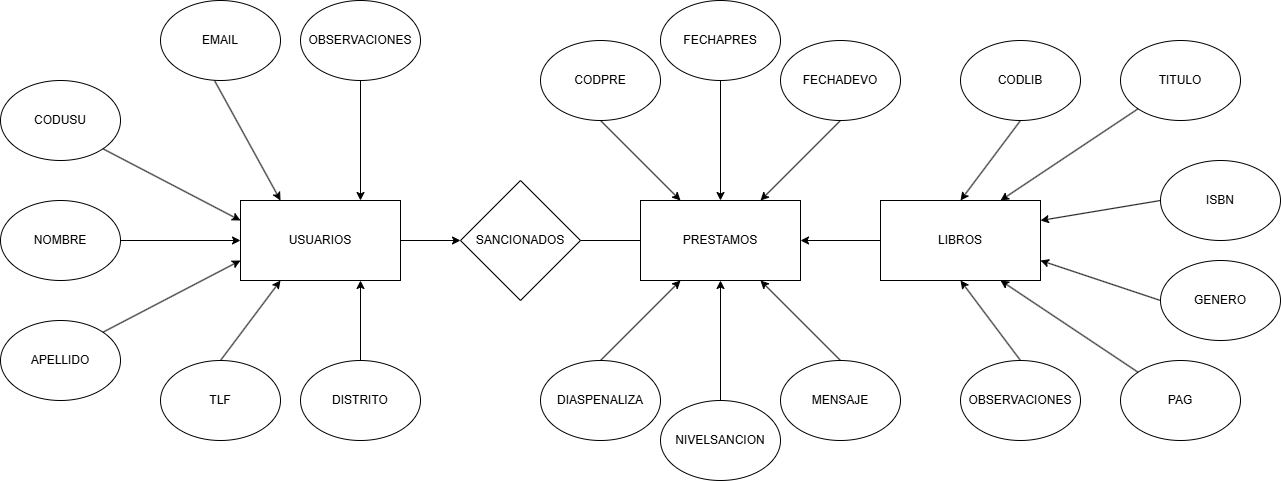

The diagram above was exported from draw.io. Its source (the exported page's mxGraphModel, read from the mxfile embedded in the PNG):
<mxGraphModel dx="2351" dy="791" grid="1" gridSize="10" guides="1" tooltips="1" connect="1" arrows="1" fold="1" page="1" pageScale="1" pageWidth="850" pageHeight="1100" math="0" shadow="0">
  <root>
    <mxCell id="0" />
    <mxCell id="1" parent="0" />
    <mxCell id="H6-xdK0LhreBAUvrr4vr-6" value="USUARIOS" style="rounded=0;whiteSpace=wrap;html=1;" vertex="1" parent="1">
      <mxGeometry x="-80" y="360" width="160" height="80" as="geometry" />
    </mxCell>
    <mxCell id="H6-xdK0LhreBAUvrr4vr-7" value="LIBROS" style="rounded=0;whiteSpace=wrap;html=1;" vertex="1" parent="1">
      <mxGeometry x="560" y="360" width="160" height="80" as="geometry" />
    </mxCell>
    <mxCell id="H6-xdK0LhreBAUvrr4vr-8" value="PRESTAMOS" style="rounded=0;whiteSpace=wrap;html=1;" vertex="1" parent="1">
      <mxGeometry x="320" y="360" width="160" height="80" as="geometry" />
    </mxCell>
    <mxCell id="H6-xdK0LhreBAUvrr4vr-9" value="SANCIONADOS" style="rhombus;whiteSpace=wrap;html=1;" vertex="1" parent="1">
      <mxGeometry x="140" y="340" width="120" height="120" as="geometry" />
    </mxCell>
    <mxCell id="H6-xdK0LhreBAUvrr4vr-10" value="" style="endArrow=classic;html=1;rounded=0;exitX=0;exitY=0.5;exitDx=0;exitDy=0;entryX=1;entryY=0.5;entryDx=0;entryDy=0;" edge="1" parent="1" source="H6-xdK0LhreBAUvrr4vr-7" target="H6-xdK0LhreBAUvrr4vr-8">
      <mxGeometry width="50" height="50" relative="1" as="geometry">
        <mxPoint x="570" y="600" as="sourcePoint" />
        <mxPoint x="620" y="550" as="targetPoint" />
      </mxGeometry>
    </mxCell>
    <mxCell id="H6-xdK0LhreBAUvrr4vr-13" value="" style="endArrow=classic;html=1;rounded=0;exitX=1;exitY=0.5;exitDx=0;exitDy=0;entryX=0;entryY=0.5;entryDx=0;entryDy=0;" edge="1" parent="1" source="H6-xdK0LhreBAUvrr4vr-6" target="H6-xdK0LhreBAUvrr4vr-9">
      <mxGeometry width="50" height="50" relative="1" as="geometry">
        <mxPoint x="560" y="400" as="sourcePoint" />
        <mxPoint x="140" y="400" as="targetPoint" />
      </mxGeometry>
    </mxCell>
    <mxCell id="H6-xdK0LhreBAUvrr4vr-16" value="" style="endArrow=none;html=1;rounded=0;entryX=1;entryY=0.5;entryDx=0;entryDy=0;exitX=0;exitY=0.5;exitDx=0;exitDy=0;" edge="1" parent="1" source="H6-xdK0LhreBAUvrr4vr-8" target="H6-xdK0LhreBAUvrr4vr-9">
      <mxGeometry width="50" height="50" relative="1" as="geometry">
        <mxPoint x="560" y="400" as="sourcePoint" />
        <mxPoint x="570" y="350" as="targetPoint" />
      </mxGeometry>
    </mxCell>
    <mxCell id="H6-xdK0LhreBAUvrr4vr-17" value="CODUSU" style="ellipse;whiteSpace=wrap;html=1;" vertex="1" parent="1">
      <mxGeometry x="-320" y="240" width="120" height="80" as="geometry" />
    </mxCell>
    <mxCell id="H6-xdK0LhreBAUvrr4vr-18" value="APELLIDO" style="ellipse;whiteSpace=wrap;html=1;" vertex="1" parent="1">
      <mxGeometry x="-320" y="480" width="120" height="80" as="geometry" />
    </mxCell>
    <mxCell id="H6-xdK0LhreBAUvrr4vr-19" value="EMAIL" style="ellipse;whiteSpace=wrap;html=1;" vertex="1" parent="1">
      <mxGeometry x="-160" y="160" width="120" height="80" as="geometry" />
    </mxCell>
    <mxCell id="H6-xdK0LhreBAUvrr4vr-20" value="NOMBRE" style="ellipse;whiteSpace=wrap;html=1;" vertex="1" parent="1">
      <mxGeometry x="-320" y="360" width="120" height="80" as="geometry" />
    </mxCell>
    <mxCell id="H6-xdK0LhreBAUvrr4vr-21" value="TLF" style="ellipse;whiteSpace=wrap;html=1;" vertex="1" parent="1">
      <mxGeometry x="-160" y="520" width="120" height="80" as="geometry" />
    </mxCell>
    <mxCell id="H6-xdK0LhreBAUvrr4vr-22" value="OBSERVACIONES" style="ellipse;whiteSpace=wrap;html=1;" vertex="1" parent="1">
      <mxGeometry x="-20" y="160" width="120" height="80" as="geometry" />
    </mxCell>
    <mxCell id="H6-xdK0LhreBAUvrr4vr-23" value="DISTRITO" style="ellipse;whiteSpace=wrap;html=1;" vertex="1" parent="1">
      <mxGeometry x="-20" y="520" width="120" height="80" as="geometry" />
    </mxCell>
    <mxCell id="H6-xdK0LhreBAUvrr4vr-24" value="" style="endArrow=classic;html=1;rounded=0;exitX=0.5;exitY=1;exitDx=0;exitDy=0;entryX=0.75;entryY=0;entryDx=0;entryDy=0;" edge="1" parent="1" source="H6-xdK0LhreBAUvrr4vr-22" target="H6-xdK0LhreBAUvrr4vr-6">
      <mxGeometry width="50" height="50" relative="1" as="geometry">
        <mxPoint x="-90" y="400" as="sourcePoint" />
        <mxPoint x="-40" y="350" as="targetPoint" />
      </mxGeometry>
    </mxCell>
    <mxCell id="H6-xdK0LhreBAUvrr4vr-25" value="" style="endArrow=classic;html=1;rounded=0;entryX=0.25;entryY=0;entryDx=0;entryDy=0;exitX=0.45;exitY=1;exitDx=0;exitDy=0;exitPerimeter=0;" edge="1" parent="1" source="H6-xdK0LhreBAUvrr4vr-19" target="H6-xdK0LhreBAUvrr4vr-6">
      <mxGeometry width="50" height="50" relative="1" as="geometry">
        <mxPoint x="-90" y="400" as="sourcePoint" />
        <mxPoint x="-40" y="350" as="targetPoint" />
      </mxGeometry>
    </mxCell>
    <mxCell id="H6-xdK0LhreBAUvrr4vr-26" value="" style="endArrow=classic;html=1;rounded=0;exitX=0.5;exitY=0;exitDx=0;exitDy=0;entryX=0.75;entryY=1;entryDx=0;entryDy=0;" edge="1" parent="1" source="H6-xdK0LhreBAUvrr4vr-23" target="H6-xdK0LhreBAUvrr4vr-6">
      <mxGeometry width="50" height="50" relative="1" as="geometry">
        <mxPoint x="-90" y="400" as="sourcePoint" />
        <mxPoint x="-40" y="350" as="targetPoint" />
      </mxGeometry>
    </mxCell>
    <mxCell id="H6-xdK0LhreBAUvrr4vr-27" value="" style="endArrow=classic;html=1;rounded=0;entryX=0.25;entryY=1;entryDx=0;entryDy=0;exitX=0.5;exitY=0;exitDx=0;exitDy=0;" edge="1" parent="1" source="H6-xdK0LhreBAUvrr4vr-21" target="H6-xdK0LhreBAUvrr4vr-6">
      <mxGeometry width="50" height="50" relative="1" as="geometry">
        <mxPoint x="-90" y="400" as="sourcePoint" />
        <mxPoint x="-40" y="350" as="targetPoint" />
      </mxGeometry>
    </mxCell>
    <mxCell id="H6-xdK0LhreBAUvrr4vr-28" value="" style="endArrow=classic;html=1;rounded=0;entryX=0;entryY=0.5;entryDx=0;entryDy=0;exitX=1;exitY=0.5;exitDx=0;exitDy=0;" edge="1" parent="1" source="H6-xdK0LhreBAUvrr4vr-20" target="H6-xdK0LhreBAUvrr4vr-6">
      <mxGeometry width="50" height="50" relative="1" as="geometry">
        <mxPoint x="-90" y="400" as="sourcePoint" />
        <mxPoint x="-40" y="350" as="targetPoint" />
      </mxGeometry>
    </mxCell>
    <mxCell id="H6-xdK0LhreBAUvrr4vr-29" value="" style="endArrow=classic;html=1;rounded=0;exitX=1;exitY=1;exitDx=0;exitDy=0;entryX=0;entryY=0.25;entryDx=0;entryDy=0;" edge="1" parent="1" source="H6-xdK0LhreBAUvrr4vr-17" target="H6-xdK0LhreBAUvrr4vr-6">
      <mxGeometry width="50" height="50" relative="1" as="geometry">
        <mxPoint x="-90" y="400" as="sourcePoint" />
        <mxPoint x="-40" y="350" as="targetPoint" />
      </mxGeometry>
    </mxCell>
    <mxCell id="H6-xdK0LhreBAUvrr4vr-30" value="" style="endArrow=classic;html=1;rounded=0;entryX=0;entryY=0.75;entryDx=0;entryDy=0;exitX=1;exitY=0;exitDx=0;exitDy=0;" edge="1" parent="1" source="H6-xdK0LhreBAUvrr4vr-18" target="H6-xdK0LhreBAUvrr4vr-6">
      <mxGeometry width="50" height="50" relative="1" as="geometry">
        <mxPoint x="-90" y="400" as="sourcePoint" />
        <mxPoint x="-40" y="350" as="targetPoint" />
      </mxGeometry>
    </mxCell>
    <mxCell id="H6-xdK0LhreBAUvrr4vr-31" value="CODPRE" style="ellipse;whiteSpace=wrap;html=1;" vertex="1" parent="1">
      <mxGeometry x="220" y="200" width="120" height="80" as="geometry" />
    </mxCell>
    <mxCell id="H6-xdK0LhreBAUvrr4vr-32" value="FECHAPRES" style="ellipse;whiteSpace=wrap;html=1;" vertex="1" parent="1">
      <mxGeometry x="340" y="160" width="120" height="80" as="geometry" />
    </mxCell>
    <mxCell id="H6-xdK0LhreBAUvrr4vr-34" value="FECHADEVO" style="ellipse;whiteSpace=wrap;html=1;" vertex="1" parent="1">
      <mxGeometry x="460" y="200" width="120" height="80" as="geometry" />
    </mxCell>
    <mxCell id="H6-xdK0LhreBAUvrr4vr-35" value="DIASPENALIZA" style="ellipse;whiteSpace=wrap;html=1;" vertex="1" parent="1">
      <mxGeometry x="220" y="520" width="120" height="80" as="geometry" />
    </mxCell>
    <mxCell id="H6-xdK0LhreBAUvrr4vr-36" value="NIVELSANCION" style="ellipse;whiteSpace=wrap;html=1;" vertex="1" parent="1">
      <mxGeometry x="340" y="560" width="120" height="80" as="geometry" />
    </mxCell>
    <mxCell id="H6-xdK0LhreBAUvrr4vr-37" value="MENSAJE" style="ellipse;whiteSpace=wrap;html=1;" vertex="1" parent="1">
      <mxGeometry x="460" y="520" width="120" height="80" as="geometry" />
    </mxCell>
    <mxCell id="H6-xdK0LhreBAUvrr4vr-38" value="" style="endArrow=classic;html=1;rounded=0;exitX=0.5;exitY=0;exitDx=0;exitDy=0;entryX=0.25;entryY=1;entryDx=0;entryDy=0;" edge="1" parent="1" source="H6-xdK0LhreBAUvrr4vr-35" target="H6-xdK0LhreBAUvrr4vr-8">
      <mxGeometry width="50" height="50" relative="1" as="geometry">
        <mxPoint x="280" y="500" as="sourcePoint" />
        <mxPoint x="330" y="450" as="targetPoint" />
      </mxGeometry>
    </mxCell>
    <mxCell id="H6-xdK0LhreBAUvrr4vr-39" value="" style="endArrow=classic;html=1;rounded=0;entryX=0.5;entryY=1;entryDx=0;entryDy=0;exitX=0.5;exitY=0;exitDx=0;exitDy=0;" edge="1" parent="1" source="H6-xdK0LhreBAUvrr4vr-36" target="H6-xdK0LhreBAUvrr4vr-8">
      <mxGeometry width="50" height="50" relative="1" as="geometry">
        <mxPoint x="280" y="500" as="sourcePoint" />
        <mxPoint x="330" y="450" as="targetPoint" />
      </mxGeometry>
    </mxCell>
    <mxCell id="H6-xdK0LhreBAUvrr4vr-40" value="" style="endArrow=classic;html=1;rounded=0;entryX=0.75;entryY=1;entryDx=0;entryDy=0;exitX=0.5;exitY=0;exitDx=0;exitDy=0;" edge="1" parent="1" source="H6-xdK0LhreBAUvrr4vr-37" target="H6-xdK0LhreBAUvrr4vr-8">
      <mxGeometry width="50" height="50" relative="1" as="geometry">
        <mxPoint x="280" y="500" as="sourcePoint" />
        <mxPoint x="330" y="450" as="targetPoint" />
      </mxGeometry>
    </mxCell>
    <mxCell id="H6-xdK0LhreBAUvrr4vr-41" value="" style="endArrow=classic;html=1;rounded=0;exitX=0.5;exitY=1;exitDx=0;exitDy=0;entryX=0.25;entryY=0;entryDx=0;entryDy=0;" edge="1" parent="1" source="H6-xdK0LhreBAUvrr4vr-31" target="H6-xdK0LhreBAUvrr4vr-8">
      <mxGeometry width="50" height="50" relative="1" as="geometry">
        <mxPoint x="280" y="500" as="sourcePoint" />
        <mxPoint x="330" y="450" as="targetPoint" />
      </mxGeometry>
    </mxCell>
    <mxCell id="H6-xdK0LhreBAUvrr4vr-42" value="" style="endArrow=classic;html=1;rounded=0;exitX=0.5;exitY=1;exitDx=0;exitDy=0;entryX=0.5;entryY=0;entryDx=0;entryDy=0;" edge="1" parent="1" source="H6-xdK0LhreBAUvrr4vr-32" target="H6-xdK0LhreBAUvrr4vr-8">
      <mxGeometry width="50" height="50" relative="1" as="geometry">
        <mxPoint x="280" y="500" as="sourcePoint" />
        <mxPoint x="330" y="450" as="targetPoint" />
      </mxGeometry>
    </mxCell>
    <mxCell id="H6-xdK0LhreBAUvrr4vr-43" value="" style="endArrow=classic;html=1;rounded=0;exitX=0.5;exitY=1;exitDx=0;exitDy=0;entryX=0.75;entryY=0;entryDx=0;entryDy=0;" edge="1" parent="1" source="H6-xdK0LhreBAUvrr4vr-34" target="H6-xdK0LhreBAUvrr4vr-8">
      <mxGeometry width="50" height="50" relative="1" as="geometry">
        <mxPoint x="280" y="500" as="sourcePoint" />
        <mxPoint x="330" y="450" as="targetPoint" />
      </mxGeometry>
    </mxCell>
    <mxCell id="H6-xdK0LhreBAUvrr4vr-44" value="GENERO" style="ellipse;whiteSpace=wrap;html=1;" vertex="1" parent="1">
      <mxGeometry x="840" y="420" width="120" height="80" as="geometry" />
    </mxCell>
    <mxCell id="H6-xdK0LhreBAUvrr4vr-45" value="OBSERVACIONES" style="ellipse;whiteSpace=wrap;html=1;" vertex="1" parent="1">
      <mxGeometry x="640" y="520" width="120" height="80" as="geometry" />
    </mxCell>
    <mxCell id="H6-xdK0LhreBAUvrr4vr-46" value="ISBN" style="ellipse;whiteSpace=wrap;html=1;" vertex="1" parent="1">
      <mxGeometry x="840" y="320" width="120" height="80" as="geometry" />
    </mxCell>
    <mxCell id="H6-xdK0LhreBAUvrr4vr-47" value="TITULO" style="ellipse;whiteSpace=wrap;html=1;" vertex="1" parent="1">
      <mxGeometry x="800" y="200" width="120" height="80" as="geometry" />
    </mxCell>
    <mxCell id="H6-xdK0LhreBAUvrr4vr-48" value="CODLIB" style="ellipse;whiteSpace=wrap;html=1;" vertex="1" parent="1">
      <mxGeometry x="640" y="200" width="120" height="80" as="geometry" />
    </mxCell>
    <mxCell id="H6-xdK0LhreBAUvrr4vr-49" value="PAG" style="ellipse;whiteSpace=wrap;html=1;" vertex="1" parent="1">
      <mxGeometry x="800" y="520" width="120" height="80" as="geometry" />
    </mxCell>
    <mxCell id="H6-xdK0LhreBAUvrr4vr-50" value="" style="endArrow=classic;html=1;rounded=0;exitX=0.5;exitY=1;exitDx=0;exitDy=0;entryX=0.5;entryY=0;entryDx=0;entryDy=0;" edge="1" parent="1" source="H6-xdK0LhreBAUvrr4vr-48" target="H6-xdK0LhreBAUvrr4vr-7">
      <mxGeometry width="50" height="50" relative="1" as="geometry">
        <mxPoint x="580" y="470" as="sourcePoint" />
        <mxPoint x="630" y="420" as="targetPoint" />
      </mxGeometry>
    </mxCell>
    <mxCell id="H6-xdK0LhreBAUvrr4vr-51" value="" style="endArrow=classic;html=1;rounded=0;exitX=0.5;exitY=0;exitDx=0;exitDy=0;entryX=0.5;entryY=1;entryDx=0;entryDy=0;" edge="1" parent="1" source="H6-xdK0LhreBAUvrr4vr-45" target="H6-xdK0LhreBAUvrr4vr-7">
      <mxGeometry width="50" height="50" relative="1" as="geometry">
        <mxPoint x="580" y="470" as="sourcePoint" />
        <mxPoint x="630" y="420" as="targetPoint" />
      </mxGeometry>
    </mxCell>
    <mxCell id="H6-xdK0LhreBAUvrr4vr-52" value="" style="endArrow=classic;html=1;rounded=0;exitX=0;exitY=0;exitDx=0;exitDy=0;entryX=0.75;entryY=1;entryDx=0;entryDy=0;" edge="1" parent="1" source="H6-xdK0LhreBAUvrr4vr-49" target="H6-xdK0LhreBAUvrr4vr-7">
      <mxGeometry width="50" height="50" relative="1" as="geometry">
        <mxPoint x="580" y="470" as="sourcePoint" />
        <mxPoint x="630" y="420" as="targetPoint" />
      </mxGeometry>
    </mxCell>
    <mxCell id="H6-xdK0LhreBAUvrr4vr-53" value="" style="endArrow=classic;html=1;rounded=0;exitX=0;exitY=1;exitDx=0;exitDy=0;entryX=0.75;entryY=0;entryDx=0;entryDy=0;" edge="1" parent="1" source="H6-xdK0LhreBAUvrr4vr-47" target="H6-xdK0LhreBAUvrr4vr-7">
      <mxGeometry width="50" height="50" relative="1" as="geometry">
        <mxPoint x="580" y="470" as="sourcePoint" />
        <mxPoint x="630" y="420" as="targetPoint" />
      </mxGeometry>
    </mxCell>
    <mxCell id="H6-xdK0LhreBAUvrr4vr-54" value="" style="endArrow=classic;html=1;rounded=0;exitX=0;exitY=0.5;exitDx=0;exitDy=0;entryX=1;entryY=0.25;entryDx=0;entryDy=0;" edge="1" parent="1" source="H6-xdK0LhreBAUvrr4vr-46" target="H6-xdK0LhreBAUvrr4vr-7">
      <mxGeometry width="50" height="50" relative="1" as="geometry">
        <mxPoint x="580" y="470" as="sourcePoint" />
        <mxPoint x="630" y="420" as="targetPoint" />
      </mxGeometry>
    </mxCell>
    <mxCell id="H6-xdK0LhreBAUvrr4vr-55" value="" style="endArrow=classic;html=1;rounded=0;exitX=0;exitY=0.5;exitDx=0;exitDy=0;entryX=1;entryY=0.75;entryDx=0;entryDy=0;" edge="1" parent="1" source="H6-xdK0LhreBAUvrr4vr-44" target="H6-xdK0LhreBAUvrr4vr-7">
      <mxGeometry width="50" height="50" relative="1" as="geometry">
        <mxPoint x="580" y="470" as="sourcePoint" />
        <mxPoint x="630" y="420" as="targetPoint" />
      </mxGeometry>
    </mxCell>
  </root>
</mxGraphModel>